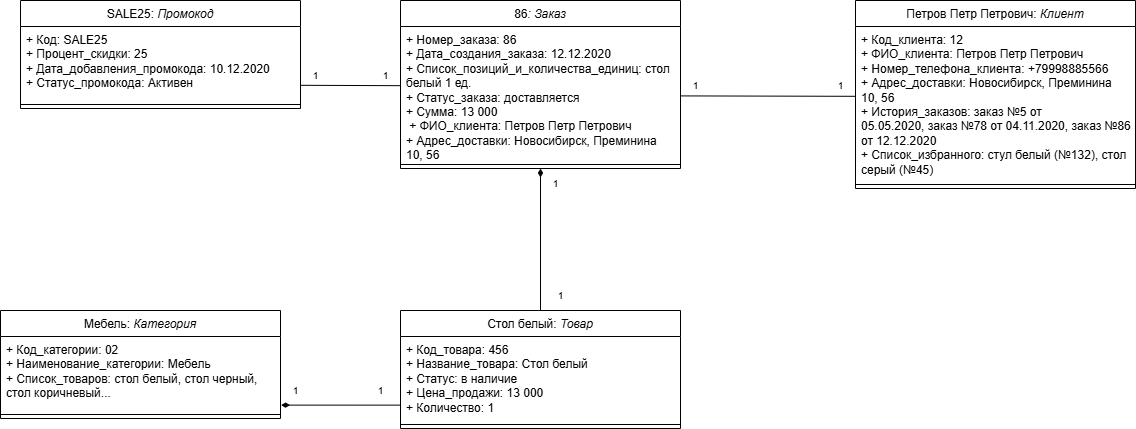

The diagram above was exported from draw.io. Its source (the exported page's mxGraphModel, read from the mxfile embedded in the PNG):
<mxGraphModel dx="2501" dy="1960" grid="1" gridSize="10" guides="1" tooltips="1" connect="1" arrows="1" fold="1" page="1" pageScale="1" pageWidth="827" pageHeight="1169" math="0" shadow="0">
  <root>
    <mxCell id="0" />
    <mxCell id="1" parent="0" />
    <mxCell id="cRJVjRuvNmqWqOxQhg8c-1" value="&lt;span style=&quot;font-weight: 400;&quot;&gt;Петров Петр Петрович:&amp;nbsp;&lt;i&gt;Клиент&lt;/i&gt;&lt;/span&gt;" style="swimlane;fontStyle=1;align=center;verticalAlign=top;childLayout=stackLayout;horizontal=1;startSize=26;horizontalStack=0;resizeParent=1;resizeParentMax=0;resizeLast=0;collapsible=1;marginBottom=0;whiteSpace=wrap;html=1;" parent="1" vertex="1">
      <mxGeometry x="835" y="-110" width="280" height="188" as="geometry" />
    </mxCell>
    <mxCell id="cRJVjRuvNmqWqOxQhg8c-2" value="&lt;div&gt;&lt;span style=&quot;background-color: initial;&quot;&gt;+ Код_клиента:&amp;nbsp;&lt;/span&gt;&lt;span style=&quot;background-color: initial;&quot;&gt;12&lt;/span&gt;&lt;span style=&quot;background-color: initial;&quot;&gt;&lt;br&gt;&lt;/span&gt;&lt;/div&gt;&lt;div&gt;&lt;span style=&quot;background-color: initial;&quot;&gt;+ ФИО_клиента:&amp;nbsp;&lt;/span&gt;&lt;span style=&quot;text-align: center;&quot;&gt;Петров Петр Петрович&lt;/span&gt;&lt;/div&gt;&lt;div&gt;&lt;span style=&quot;background-color: initial;&quot;&gt;+ Номер_телефона_клиента:&amp;nbsp;&lt;/span&gt;&lt;span style=&quot;background-color: initial;&quot;&gt;+79998885566&lt;/span&gt;&lt;span style=&quot;background-color: initial;&quot;&gt;&amp;nbsp;&lt;/span&gt;&lt;br&gt;&lt;/div&gt;&lt;div&gt;&lt;span style=&quot;background-color: initial;&quot;&gt;+ Адрес_доставки: Новосибирск, Преминина 10, 56&lt;/span&gt;&lt;br&gt;&lt;/div&gt;&lt;div&gt;&lt;span style=&quot;background-color: initial;&quot;&gt;+ История_заказов: заказ №5 от 05.05.2020,&amp;nbsp;&lt;/span&gt;&lt;span style=&quot;background-color: initial;&quot;&gt;заказ №78 от 04.11.2020,&amp;nbsp;&lt;/span&gt;&lt;span style=&quot;background-color: initial;&quot;&gt;заказ №86 от 12.12.2020&lt;/span&gt;&lt;/div&gt;&lt;div&gt;&lt;span style=&quot;background-color: initial;&quot;&gt;+ Список_избранного: стул белый (№132), стол серый (№45)&lt;/span&gt;&lt;/div&gt;" style="text;strokeColor=none;fillColor=none;align=left;verticalAlign=top;spacingLeft=4;spacingRight=4;overflow=hidden;rotatable=0;points=[[0,0.5],[1,0.5]];portConstraint=eastwest;whiteSpace=wrap;html=1;" parent="cRJVjRuvNmqWqOxQhg8c-1" vertex="1">
      <mxGeometry y="26" width="280" height="154" as="geometry" />
    </mxCell>
    <mxCell id="cRJVjRuvNmqWqOxQhg8c-3" value="" style="line;strokeWidth=1;fillColor=none;align=left;verticalAlign=middle;spacingTop=-1;spacingLeft=3;spacingRight=3;rotatable=0;labelPosition=right;points=[];portConstraint=eastwest;strokeColor=inherit;" parent="cRJVjRuvNmqWqOxQhg8c-1" vertex="1">
      <mxGeometry y="180" width="280" height="8" as="geometry" />
    </mxCell>
    <mxCell id="cRJVjRuvNmqWqOxQhg8c-5" value="&lt;span style=&quot;font-weight: 400;&quot;&gt;Стол белый:&lt;i&gt; Товар&lt;/i&gt;&lt;/span&gt;" style="swimlane;fontStyle=1;align=center;verticalAlign=top;childLayout=stackLayout;horizontal=1;startSize=26;horizontalStack=0;resizeParent=1;resizeParentMax=0;resizeLast=0;collapsible=1;marginBottom=0;whiteSpace=wrap;html=1;" parent="1" vertex="1">
      <mxGeometry x="380" y="200" width="280" height="118" as="geometry" />
    </mxCell>
    <mxCell id="cRJVjRuvNmqWqOxQhg8c-6" value="&lt;div&gt;&lt;span style=&quot;background-color: initial;&quot;&gt;+ Код_товара: 456&lt;/span&gt;&lt;span style=&quot;background-color: initial;&quot;&gt;&lt;br&gt;&lt;/span&gt;&lt;/div&gt;&lt;div&gt;&lt;span style=&quot;background-color: initial;&quot;&gt;+ Название_товара:&amp;nbsp;&lt;/span&gt;&lt;span style=&quot;background-color: initial;&quot;&gt;Стол белый&lt;/span&gt;&lt;span style=&quot;background-color: initial;&quot;&gt;&lt;br&gt;&lt;/span&gt;&lt;/div&gt;&lt;div&gt;&lt;span style=&quot;background-color: initial;&quot;&gt;+ Статус:&amp;nbsp;&lt;/span&gt;&lt;span style=&quot;background-color: initial;&quot;&gt;в наличие&lt;/span&gt;&lt;br&gt;&lt;/div&gt;&lt;div&gt;+ Цена_продажи: 13 000&lt;/div&gt;&lt;div&gt;&lt;span style=&quot;background-color: initial;&quot;&gt;+ Количество: 1&lt;/span&gt;&lt;br&gt;&lt;/div&gt;&lt;div&gt;&lt;span style=&quot;background-color: initial;&quot;&gt;&amp;nbsp;&lt;/span&gt;&lt;br&gt;&lt;/div&gt;" style="text;strokeColor=none;fillColor=none;align=left;verticalAlign=top;spacingLeft=4;spacingRight=4;overflow=hidden;rotatable=0;points=[[0,0.5],[1,0.5]];portConstraint=eastwest;whiteSpace=wrap;html=1;" parent="cRJVjRuvNmqWqOxQhg8c-5" vertex="1">
      <mxGeometry y="26" width="280" height="84" as="geometry" />
    </mxCell>
    <mxCell id="cRJVjRuvNmqWqOxQhg8c-7" value="" style="line;strokeWidth=1;fillColor=none;align=left;verticalAlign=middle;spacingTop=-1;spacingLeft=3;spacingRight=3;rotatable=0;labelPosition=right;points=[];portConstraint=eastwest;strokeColor=inherit;" parent="cRJVjRuvNmqWqOxQhg8c-5" vertex="1">
      <mxGeometry y="110" width="280" height="8" as="geometry" />
    </mxCell>
    <mxCell id="cRJVjRuvNmqWqOxQhg8c-9" value="&lt;span style=&quot;font-weight: 400;&quot;&gt;86&lt;i&gt;: Заказ&lt;/i&gt;&lt;/span&gt;" style="swimlane;fontStyle=1;align=center;verticalAlign=top;childLayout=stackLayout;horizontal=1;startSize=26;horizontalStack=0;resizeParent=1;resizeParentMax=0;resizeLast=0;collapsible=1;marginBottom=0;whiteSpace=wrap;html=1;" parent="1" vertex="1">
      <mxGeometry x="380" y="-110" width="280" height="168" as="geometry" />
    </mxCell>
    <mxCell id="cRJVjRuvNmqWqOxQhg8c-10" value="&lt;div&gt;&lt;span style=&quot;background-color: initial;&quot;&gt;+ Номер_&lt;/span&gt;заказа&lt;span style=&quot;background-color: initial;&quot;&gt;: 86&lt;/span&gt;&lt;br&gt;&lt;/div&gt;&lt;div&gt;+ Дата_создания_заказа:&amp;nbsp;&lt;span style=&quot;background-color: initial;&quot;&gt;12.12.2020&lt;/span&gt;&lt;/div&gt;&lt;div&gt;+ Список_позиций_и_количества_единиц: стол белый 1 ед.&lt;br&gt;&lt;/div&gt;&lt;div&gt;+ Статус_заказа: доставляется&lt;/div&gt;&lt;div&gt;+ Сумма: 13 000&lt;/div&gt;&lt;div&gt;&lt;span style=&quot;background-color: initial;&quot;&gt;&amp;nbsp;&lt;/span&gt;&lt;span style=&quot;background-color: initial;&quot;&gt;+ ФИО_клиента:&amp;nbsp;&lt;/span&gt;&lt;span style=&quot;text-align: center; background-color: initial;&quot;&gt;Петров Петр Петрович&lt;/span&gt;&lt;span style=&quot;background-color: initial;&quot;&gt;&amp;nbsp;&lt;/span&gt;&lt;/div&gt;&lt;div&gt;&lt;span style=&quot;background-color: initial;&quot;&gt;+ Адрес_доставки:&amp;nbsp;&lt;/span&gt;&lt;span style=&quot;background-color: initial;&quot;&gt;Новосибирск, Преминина 10, 56&lt;/span&gt;&lt;/div&gt;&lt;div&gt;&lt;br&gt;&lt;/div&gt;" style="text;strokeColor=none;fillColor=none;align=left;verticalAlign=top;spacingLeft=4;spacingRight=4;overflow=hidden;rotatable=0;points=[[0,0.5],[1,0.5]];portConstraint=eastwest;whiteSpace=wrap;html=1;" parent="cRJVjRuvNmqWqOxQhg8c-9" vertex="1">
      <mxGeometry y="26" width="280" height="134" as="geometry" />
    </mxCell>
    <mxCell id="cRJVjRuvNmqWqOxQhg8c-11" value="" style="line;strokeWidth=1;fillColor=none;align=left;verticalAlign=middle;spacingTop=-1;spacingLeft=3;spacingRight=3;rotatable=0;labelPosition=right;points=[];portConstraint=eastwest;strokeColor=inherit;" parent="cRJVjRuvNmqWqOxQhg8c-9" vertex="1">
      <mxGeometry y="160" width="280" height="8" as="geometry" />
    </mxCell>
    <mxCell id="cRJVjRuvNmqWqOxQhg8c-13" value="" style="html=1;verticalAlign=bottom;endArrow=none;curved=0;rounded=0;exitX=-0.002;exitY=0.847;exitDx=0;exitDy=0;exitPerimeter=0;entryX=1.013;entryY=0.86;entryDx=0;entryDy=0;endFill=0;entryPerimeter=0;" parent="1" source="cRJVjRuvNmqWqOxQhg8c-18" target="cRJVjRuvNmqWqOxQhg8c-14" edge="1">
      <mxGeometry width="80" relative="1" as="geometry">
        <mxPoint x="659.9999999999999" y="8.526512829121202e-14" as="sourcePoint" />
        <mxPoint x="788.58" y="0.5900000000000034" as="targetPoint" />
      </mxGeometry>
    </mxCell>
    <mxCell id="cRJVjRuvNmqWqOxQhg8c-14" value="&lt;font style=&quot;font-size: 10px;&quot;&gt;1&lt;/font&gt;" style="text;html=1;align=center;verticalAlign=middle;resizable=0;points=[];autosize=1;strokeColor=none;fillColor=none;" parent="1" vertex="1">
      <mxGeometry x="805" y="-40" width="30" height="30" as="geometry" />
    </mxCell>
    <mxCell id="cRJVjRuvNmqWqOxQhg8c-15" value="&lt;font style=&quot;font-size: 10px;&quot;&gt;1&lt;/font&gt;" style="text;html=1;align=center;verticalAlign=middle;resizable=0;points=[];autosize=1;strokeColor=none;fillColor=none;" parent="1" vertex="1">
      <mxGeometry x="525" y="170" width="30" height="30" as="geometry" />
    </mxCell>
    <mxCell id="cRJVjRuvNmqWqOxQhg8c-16" value="" style="html=1;verticalAlign=bottom;endArrow=none;curved=0;rounded=0;exitX=0.5;exitY=1;exitDx=0;exitDy=0;entryX=0.5;entryY=0;entryDx=0;entryDy=0;endFill=0;startArrow=diamondThin;startFill=1;" parent="1" source="cRJVjRuvNmqWqOxQhg8c-9" target="cRJVjRuvNmqWqOxQhg8c-5" edge="1">
      <mxGeometry width="80" relative="1" as="geometry">
        <mxPoint x="519.44" y="90.15599999999995" as="sourcePoint" />
        <mxPoint x="767" y="110" as="targetPoint" />
      </mxGeometry>
    </mxCell>
    <mxCell id="cRJVjRuvNmqWqOxQhg8c-17" value="&lt;font style=&quot;font-size: 10px;&quot;&gt;1&lt;/font&gt;" style="text;html=1;align=center;verticalAlign=middle;resizable=0;points=[];autosize=1;strokeColor=none;fillColor=none;" parent="1" vertex="1">
      <mxGeometry x="520" y="58" width="30" height="30" as="geometry" />
    </mxCell>
    <mxCell id="cRJVjRuvNmqWqOxQhg8c-18" value="&lt;font style=&quot;font-size: 10px;&quot;&gt;1&lt;/font&gt;" style="text;html=1;align=center;verticalAlign=middle;resizable=0;points=[];autosize=1;strokeColor=none;fillColor=none;" parent="1" vertex="1">
      <mxGeometry x="660" y="-40" width="30" height="30" as="geometry" />
    </mxCell>
    <mxCell id="cRJVjRuvNmqWqOxQhg8c-19" value="&lt;span style=&quot;font-weight: 400;&quot;&gt;Мебель:&lt;i&gt; Категория&lt;/i&gt;&lt;/span&gt;" style="swimlane;fontStyle=1;align=center;verticalAlign=top;childLayout=stackLayout;horizontal=1;startSize=26;horizontalStack=0;resizeParent=1;resizeParentMax=0;resizeLast=0;collapsible=1;marginBottom=0;whiteSpace=wrap;html=1;" parent="1" vertex="1">
      <mxGeometry x="-20" y="200" width="280" height="108" as="geometry" />
    </mxCell>
    <mxCell id="cRJVjRuvNmqWqOxQhg8c-20" value="&lt;div&gt;&lt;span style=&quot;background-color: initial;&quot;&gt;+ Код_категории: 02&lt;/span&gt;&lt;/div&gt;&lt;div&gt;&lt;span style=&quot;background-color: initial;&quot;&gt;+ Наименование_категории: Мебель&lt;/span&gt;&lt;/div&gt;&lt;div&gt;+ Список_товаров: стол белый, стол черный, стол коричневый...&lt;br&gt;&lt;/div&gt;&lt;div&gt;&lt;br&gt;&lt;/div&gt;&lt;div&gt;&lt;br&gt;&lt;/div&gt;" style="text;strokeColor=none;fillColor=none;align=left;verticalAlign=top;spacingLeft=4;spacingRight=4;overflow=hidden;rotatable=0;points=[[0,0.5],[1,0.5]];portConstraint=eastwest;whiteSpace=wrap;html=1;" parent="cRJVjRuvNmqWqOxQhg8c-19" vertex="1">
      <mxGeometry y="26" width="280" height="74" as="geometry" />
    </mxCell>
    <mxCell id="cRJVjRuvNmqWqOxQhg8c-21" value="" style="line;strokeWidth=1;fillColor=none;align=left;verticalAlign=middle;spacingTop=-1;spacingLeft=3;spacingRight=3;rotatable=0;labelPosition=right;points=[];portConstraint=eastwest;strokeColor=inherit;" parent="cRJVjRuvNmqWqOxQhg8c-19" vertex="1">
      <mxGeometry y="100" width="280" height="8" as="geometry" />
    </mxCell>
    <mxCell id="cRJVjRuvNmqWqOxQhg8c-23" value="" style="html=1;verticalAlign=bottom;endArrow=none;curved=0;rounded=0;exitX=1.002;exitY=0.092;exitDx=0;exitDy=0;entryX=-0.001;entryY=0.817;entryDx=0;entryDy=0;endFill=0;startArrow=diamondThin;startFill=1;exitPerimeter=0;entryPerimeter=0;" parent="1" target="cRJVjRuvNmqWqOxQhg8c-6" edge="1">
      <mxGeometry width="80" relative="1" as="geometry">
        <mxPoint x="260.55999999999995" y="294.624" as="sourcePoint" />
        <mxPoint x="530" y="210" as="targetPoint" />
      </mxGeometry>
    </mxCell>
    <mxCell id="cRJVjRuvNmqWqOxQhg8c-24" value="&lt;font style=&quot;font-size: 10px;&quot;&gt;1&lt;/font&gt;" style="text;html=1;align=center;verticalAlign=middle;resizable=0;points=[];autosize=1;strokeColor=none;fillColor=none;" parent="1" vertex="1">
      <mxGeometry x="260" y="265" width="30" height="30" as="geometry" />
    </mxCell>
    <mxCell id="cRJVjRuvNmqWqOxQhg8c-25" value="&lt;font style=&quot;font-size: 10px;&quot;&gt;1&lt;/font&gt;" style="text;html=1;align=center;verticalAlign=middle;resizable=0;points=[];autosize=1;strokeColor=none;fillColor=none;" parent="1" vertex="1">
      <mxGeometry x="345" y="265" width="30" height="30" as="geometry" />
    </mxCell>
    <mxCell id="hcAdJFHGvxAKUo8TNS1c-1" value="&lt;span style=&quot;font-weight: 400;&quot;&gt;SALE25:&amp;nbsp;&lt;i&gt;Промокод&lt;/i&gt;&lt;/span&gt;" style="swimlane;fontStyle=1;align=center;verticalAlign=top;childLayout=stackLayout;horizontal=1;startSize=26;horizontalStack=0;resizeParent=1;resizeParentMax=0;resizeLast=0;collapsible=1;marginBottom=0;whiteSpace=wrap;html=1;" parent="1" vertex="1">
      <mxGeometry y="-110" width="280" height="108" as="geometry" />
    </mxCell>
    <mxCell id="hcAdJFHGvxAKUo8TNS1c-2" value="&lt;div&gt;+ Код:&amp;nbsp;&lt;span style=&quot;text-align: center; background-color: transparent; color: light-dark(rgb(0, 0, 0), rgb(255, 255, 255));&quot;&gt;SALE25&lt;/span&gt;&lt;/div&gt;&lt;div&gt;+ Процент_скидки: 25&lt;br&gt;&lt;/div&gt;&lt;div&gt;+ Дата_добавления_промокода: 10.12.2020&lt;/div&gt;&lt;div&gt;&lt;span style=&quot;background-color: initial;&quot;&gt;+ Статус_промокода: Активен&lt;/span&gt;&lt;/div&gt;" style="text;strokeColor=none;fillColor=none;align=left;verticalAlign=top;spacingLeft=4;spacingRight=4;overflow=hidden;rotatable=0;points=[[0,0.5],[1,0.5]];portConstraint=eastwest;whiteSpace=wrap;html=1;" parent="hcAdJFHGvxAKUo8TNS1c-1" vertex="1">
      <mxGeometry y="26" width="280" height="74" as="geometry" />
    </mxCell>
    <mxCell id="hcAdJFHGvxAKUo8TNS1c-3" value="" style="line;strokeWidth=1;fillColor=none;align=left;verticalAlign=middle;spacingTop=-1;spacingLeft=3;spacingRight=3;rotatable=0;labelPosition=right;points=[];portConstraint=eastwest;strokeColor=inherit;" parent="hcAdJFHGvxAKUo8TNS1c-1" vertex="1">
      <mxGeometry y="100" width="280" height="8" as="geometry" />
    </mxCell>
    <mxCell id="Ic0uXp3rJO4Q50AUz4SK-1" value="" style="html=1;verticalAlign=bottom;endArrow=none;curved=0;rounded=0;exitX=0.999;exitY=0.037;exitDx=0;exitDy=0;exitPerimeter=0;entryX=-0.001;entryY=0.629;entryDx=0;entryDy=0;endFill=0;entryPerimeter=0;" parent="1" edge="1">
      <mxGeometry width="80" relative="1" as="geometry">
        <mxPoint x="279.9999999999998" y="-25.196000000000023" as="sourcePoint" />
        <mxPoint x="380" y="-24.833999999999943" as="targetPoint" />
      </mxGeometry>
    </mxCell>
    <mxCell id="Ic0uXp3rJO4Q50AUz4SK-2" value="&lt;font style=&quot;font-size: 10px;&quot;&gt;1&lt;/font&gt;" style="text;html=1;align=center;verticalAlign=middle;resizable=0;points=[];autosize=1;strokeColor=none;fillColor=none;" parent="1" vertex="1">
      <mxGeometry x="350" y="-50" width="30" height="30" as="geometry" />
    </mxCell>
    <mxCell id="Ic0uXp3rJO4Q50AUz4SK-3" value="&lt;font style=&quot;font-size: 10px;&quot;&gt;1&lt;/font&gt;" style="text;html=1;align=center;verticalAlign=middle;resizable=0;points=[];autosize=1;strokeColor=none;fillColor=none;" parent="1" vertex="1">
      <mxGeometry x="280" y="-50" width="30" height="30" as="geometry" />
    </mxCell>
  </root>
</mxGraphModel>